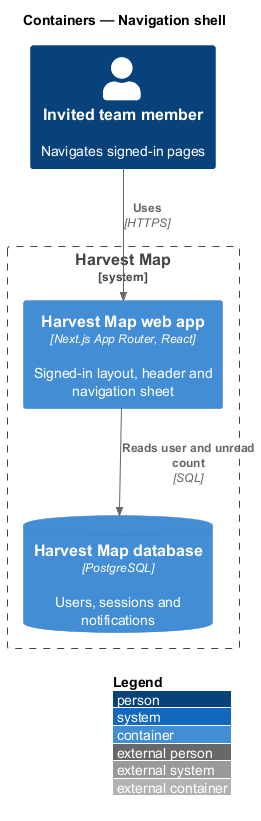

The diagram above was rendered by PlantUML. Its source (embedded in the PNG):
@startuml
!include <C4/C4_Container>
LAYOUT_WITH_LEGEND()
title Containers — Navigation shell

Person(member, "Invited team member", "Navigates signed-in pages")
System_Boundary(hm, "Harvest Map") {
  Container(web, "Harvest Map web app", "Next.js App Router, React", "Signed-in layout, header and navigation sheet")
  ContainerDb(db, "Harvest Map database", "PostgreSQL", "Users, sessions and notifications")
}
Rel(member, web, "Uses", "HTTPS")
Rel(web, db, "Reads user and unread count", "SQL")
@enduml